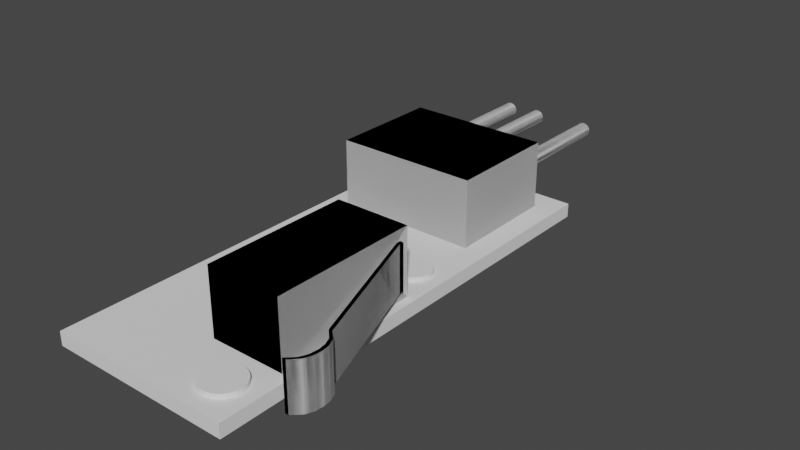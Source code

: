 # Source: electronics.blend  (saved by Blender 3.1.7; exported with 4.5.12 LTS)
import bpy
from mathutils import Matrix  # noqa: F401  (used for matrix-valued properties, if any)

bpy.ops.wm.read_factory_settings(use_empty=True)
scene = bpy.context.scene
scene.name = 'Scene'

# ---- collections
col_collection = bpy.data.collections.new('Collection'); scene.collection.children.link(col_collection)

# ---- world
world_world = bpy.data.worlds.new('World'); scene.world = world_world
world_world.use_nodes = True; world_world.node_tree.nodes.clear()
_N = world_world.node_tree.nodes; _L = world_world.node_tree.links
n0 = _N.new('ShaderNodeOutputWorld'); n0.name = 'World Output'; n0.location = (300, 300)
n1 = _N.new('ShaderNodeBackground'); n1.name = 'Background'; n1.location = (10, 300)
n1.inputs[0].default_value = (0.05088, 0.05088, 0.05088, 1.0)
_L.new(n1.outputs[0], n0.inputs[0])
n0.is_active_output = True
world_world.color = (0.05088, 0.05088, 0.05088)
world_world.use_sun_shadow = False
world_world.sun_shadow_jitter_overblur = 0.0

# ---- meshes
me_cube = bpy.data.meshes.new('Cube')
me_cube.from_pydata([(-0.6, -0.6, -0.6), (-0.6, -0.6, 0.6), (-0.6, 38.9, -0.6), (-0.6, 38.9, 0.6), (15.6, -0.6, -0.6), (15.6, -0.6, 0.6), (15.6, 38.9, -0.6), (15.6, 38.9, 0.6)], [], [(0, 1, 3, 2), (2, 3, 7, 6), (6, 7, 5, 4), (4, 5, 1, 0), (2, 6, 4, 0), (7, 3, 1, 5)])
_uv = me_cube.uv_layers.new(name='UVMap')
_uv.uv.foreach_set('vector', [0.375, 0.0, 0.625, 0.0, 0.625, 0.25, 0.375, 0.25, 0.375, 0.25, 0.625, 0.25, 0.625, 0.5, 0.375, 0.5, 0.375, 0.5, 0.625, 0.5, 0.625, 0.75, 0.375, 0.75, 0.375, 0.75, 0.625, 0.75, 0.625, 1.0, 0.375, 1.0, 0.125, 0.5, 0.375, 0.5, 0.375, 0.75, 0.125, 0.75, 0.625, 0.5, 0.875, 0.5, 0.875, 0.75, 0.625, 0.75])
me_cube.use_remesh_fix_poles = True
me_cube.use_remesh_preserve_attributes = False
me_cube.update()
me_cylinder = bpy.data.meshes.new('Cylinder')
me_cylinder.from_pydata([(0.0, 1.75, -1.0), (0.0, 1.75, 1.0), (0.3414, 1.716, -1.0), (0.3414, 1.716, 1.0), (0.6697, 1.617, -1.0), (0.6697, 1.617, 1.0), (0.9722, 1.455, -1.0), (0.9722, 1.455, 1.0), (1.237, 1.237, -1.0), (1.237, 1.237, 1.0), (1.455, 0.9722, -1.0), (1.455, 0.9722, 1.0), (1.617, 0.6697, -1.0), (1.617, 0.6697, 1.0), (1.716, 0.3414, -1.0), (1.716, 0.3414, 1.0), (1.75, -7.649e-08, -1.0), (1.75, -7.649e-08, 1.0), (1.716, -0.3414, -1.0), (1.716, -0.3414, 1.0), (1.617, -0.6697, -1.0), (1.617, -0.6697, 1.0), (1.455, -0.9722, -1.0), (1.455, -0.9722, 1.0), (1.237, -1.237, -1.0), (1.237, -1.237, 1.0), (0.9722, -1.455, -1.0), (0.9722, -1.455, 1.0), (0.6697, -1.617, -1.0), (0.6697, -1.617, 1.0), (0.3414, -1.716, -1.0), (0.3414, -1.716, 1.0), (-1.53e-07, -1.75, -1.0), (-1.53e-07, -1.75, 1.0), (-0.3414, -1.716, -1.0), (-0.3414, -1.716, 1.0), (-0.6697, -1.617, -1.0), (-0.6697, -1.617, 1.0), (-0.9722, -1.455, -1.0), (-0.9722, -1.455, 1.0), (-1.237, -1.237, -1.0), (-1.237, -1.237, 1.0), (-1.455, -0.9722, -1.0), (-1.455, -0.9722, 1.0), (-1.617, -0.6697, -1.0), (-1.617, -0.6697, 1.0), (-1.716, -0.3414, -1.0), (-1.716, -0.3414, 1.0), (-1.75, 2.087e-08, -1.0), (-1.75, 2.087e-08, 1.0), (-1.716, 0.3414, -1.0), (-1.716, 0.3414, 1.0), (-1.617, 0.6697, -1.0), (-1.617, 0.6697, 1.0), (-1.455, 0.9722, -1.0), (-1.455, 0.9722, 1.0), (-1.237, 1.237, -1.0), (-1.237, 1.237, 1.0), (-0.9722, 1.455, -1.0), (-0.9722, 1.455, 1.0), (-0.6697, 1.617, -1.0), (-0.6697, 1.617, 1.0), (-0.3414, 1.716, -1.0), (-0.3414, 1.716, 1.0)], [], [(0, 1, 3, 2), (2, 3, 5, 4), (4, 5, 7, 6), (6, 7, 9, 8), (8, 9, 11, 10), (10, 11, 13, 12), (12, 13, 15, 14), (14, 15, 17, 16), (16, 17, 19, 18), (18, 19, 21, 20), (20, 21, 23, 22), (22, 23, 25, 24), (24, 25, 27, 26), (26, 27, 29, 28), (28, 29, 31, 30), (30, 31, 33, 32), (32, 33, 35, 34), (34, 35, 37, 36), (36, 37, 39, 38), (38, 39, 41, 40), (40, 41, 43, 42), (42, 43, 45, 44), (44, 45, 47, 46), (46, 47, 49, 48), (48, 49, 51, 50), (50, 51, 53, 52), (52, 53, 55, 54), (54, 55, 57, 56), (56, 57, 59, 58), (58, 59, 61, 60), (3, 1, 63, 61, 59, 57, 55, 53, 51, 49, 47, 45, 43, 41, 39, 37, 35, 33, 31, 29, 27, 25, 23, 21, 19, 17, 15, 13, 11, 9, 7, 5), (60, 61, 63, 62), (62, 63, 1, 0), (0, 2, 4, 6, 8, 10, 12, 14, 16, 18, 20, 22, 24, 26, 28, 30, 32, 34, 36, 38, 40, 42, 44, 46, 48, 50, 52, 54, 56, 58, 60, 62)])
_uv = me_cylinder.uv_layers.new(name='UVMap')
_uv.uv.foreach_set('vector', [1.0, 0.5, 1.0, 1.0, 0.9688, 1.0, 0.9688, 0.5, 0.9688, 0.5, 0.9688, 1.0, 0.9375, 1.0, 0.9375, 0.5, 0.9375, 0.5, 0.9375, 1.0, 0.9062, 1.0, 0.9062, 0.5, 0.9062, 0.5, 0.9062, 1.0, 0.875, 1.0, 0.875, 0.5, 0.875, 0.5, 0.875, 1.0, 0.8438, 1.0, 0.8438, 0.5, 0.8438, 0.5, 0.8438, 1.0, 0.8125, 1.0, 0.8125, 0.5, 0.8125, 0.5, 0.8125, 1.0, 0.7812, 1.0, 0.7812, 0.5, 0.7812, 0.5, 0.7812, 1.0, 0.75, 1.0, 0.75, 0.5, 0.75, 0.5, 0.75, 1.0, 0.7188, 1.0, 0.7188, 0.5, 0.7188, 0.5, 0.7188, 1.0, 0.6875, 1.0, 0.6875, 0.5, 0.6875, 0.5, 0.6875, 1.0, 0.6562, 1.0, 0.6562, 0.5, 0.6562, 0.5, 0.6562, 1.0, 0.625, 1.0, 0.625, 0.5, 0.625, 0.5, 0.625, 1.0, 0.5938, 1.0, 0.5938, 0.5, 0.5938, 0.5, 0.5938, 1.0, 0.5625, 1.0, 0.5625, 0.5, 0.5625, 0.5, 0.5625, 1.0, 0.5312, 1.0, 0.5312, 0.5, 0.5312, 0.5, 0.5312, 1.0, 0.5, 1.0, 0.5, 0.5, 0.5, 0.5, 0.5, 1.0, 0.4688, 1.0, 0.4688, 0.5, 0.4688, 0.5, 0.4688, 1.0, 0.4375, 1.0, 0.4375, 0.5, 0.4375, 0.5, 0.4375, 1.0, 0.4062, 1.0, 0.4062, 0.5, 0.4062, 0.5, 0.4062, 1.0, 0.375, 1.0, 0.375, 0.5, 0.375, 0.5, 0.375, 1.0, 0.3438, 1.0, 0.3438, 0.5, 0.3438, 0.5, 0.3438, 1.0, 0.3125, 1.0, 0.3125, 0.5, 0.3125, 0.5, 0.3125, 1.0, 0.2812, 1.0, 0.2812, 0.5, 0.2812, 0.5, 0.2812, 1.0, 0.25, 1.0, 0.25, 0.5, 0.25, 0.5, 0.25, 1.0, 0.2188, 1.0, 0.2188, 0.5, 0.2188, 0.5, 0.2188, 1.0, 0.1875, 1.0, 0.1875, 0.5, 0.1875, 0.5, 0.1875, 1.0, 0.1562, 1.0, 0.1562, 0.5, 0.1562, 0.5, 0.1562, 1.0, 0.125, 1.0, 0.125, 0.5, 0.125, 0.5, 0.125, 1.0, 0.09375, 1.0, 0.09375, 0.5, 0.09375, 0.5, 0.09375, 1.0, 0.0625, 1.0, 0.0625, 0.5, 0.2968, 0.4854, 0.25, 0.49, 0.2032, 0.4854, 0.1582, 0.4717, 0.1167, 0.4496, 0.08029, 0.4197, 0.05045, 0.3833, 0.02827, 0.3418, 0.01461, 0.2968, 0.01, 0.25, 0.01461, 0.2032, 0.02827, 0.1582, 0.05045, 0.1167, 0.08029, 0.08029, 0.1167, 0.05045, 0.1582, 0.02827, 0.2032, 0.01461, 0.25, 0.01, 0.2968, 0.01461, 0.3418, 0.02827, 0.3833, 0.05045, 0.4197, 0.08029, 0.4496, 0.1167, 0.4717, 0.1582, 0.4854, 0.2032, 0.49, 0.25, 0.4854, 0.2968, 0.4717, 0.3418, 0.4496, 0.3833, 0.4197, 0.4197, 0.3833, 0.4496, 0.3418, 0.4717, 0.0625, 0.5, 0.0625, 1.0, 0.03125, 1.0, 0.03125, 0.5, 0.03125, 0.5, 0.03125, 1.0, 0.0, 1.0, 0.0, 0.5, 0.75, 0.49, 0.7968, 0.4854, 0.8418, 0.4717, 0.8833, 0.4496, 0.9197, 0.4197, 0.9496, 0.3833, 0.9717, 0.3418, 0.9854, 0.2968, 0.99, 0.25, 0.9854, 0.2032, 0.9717, 0.1582, 0.9496, 0.1167, 0.9197, 0.08029, 0.8833, 0.05045, 0.8418, 0.02827, 0.7968, 0.01461, 0.75, 0.01, 0.7032, 0.01461, 0.6582, 0.02827, 0.6167, 0.05045, 0.5803, 0.08029, 0.5504, 0.1167, 0.5283, 0.1582, 0.5146, 0.2032, 0.51, 0.25, 0.5146, 0.2968, 0.5283, 0.3418, 0.5504, 0.3833, 0.5803, 0.4197, 0.6167, 0.4496, 0.6582, 0.4717, 0.7032, 0.4854])
me_cylinder.use_remesh_fix_poles = True
me_cylinder.use_remesh_preserve_attributes = False
me_cylinder.update()
me_cube_001 = bpy.data.meshes.new('Cube.001')
me_cube_001.from_pydata([(-3.275, -6.375, -2.875), (-3.275, -6.375, 2.935), (-3.275, 6.375, -2.875), (-3.275, 6.375, 2.935), (3.275, -6.375, -2.875), (3.275, -6.375, 2.935), (3.275, 6.375, -2.875), (3.275, 6.375, 2.935)], [], [(0, 1, 3, 2), (2, 3, 7, 6), (6, 7, 5, 4), (4, 5, 1, 0), (2, 6, 4, 0), (7, 3, 1, 5)])
_uv = me_cube_001.uv_layers.new(name='UVMap')
_uv.uv.foreach_set('vector', [0.375, 0.0, 0.625, 0.0, 0.625, 0.25, 0.375, 0.25, 0.375, 0.25, 0.625, 0.25, 0.625, 0.5, 0.375, 0.5, 0.375, 0.5, 0.625, 0.5, 0.625, 0.75, 0.375, 0.75, 0.375, 0.75, 0.625, 0.75, 0.625, 1.0, 0.375, 1.0, 0.125, 0.5, 0.375, 0.5, 0.375, 0.75, 0.125, 0.75, 0.625, 0.5, 0.875, 0.5, 0.875, 0.75, 0.625, 0.75])
me_cube_001.use_remesh_fix_poles = True
me_cube_001.use_remesh_preserve_attributes = False
me_cube_001.update()
me_cube_002 = bpy.data.meshes.new('Cube.002')
me_cube_002.from_pydata([(3.5, -15.9, -2.0), (3.5, -15.9, 2.0), (-0.5, -0.7, -2.0), (-0.5, -0.7, 2.0), (3.8, -15.9, -2.0), (3.8, -15.9, 2.0), (-0.2, -0.7, -2.0), (-0.2, -0.7, 2.0), (3.5, -11.9, -2.0), (3.5, -11.9, 2.0), (3.8, -11.9, -2.0), (3.8, -11.9, 2.0), (-0.5, -0.3, -2.0), (-0.5, -0.3, 2.0), (-0.2, -0.3, -2.0), (-0.2, -0.3, 2.0), (-0.6, -0.7, -2.0), (-0.6, -0.7, 2.0), (-0.6, -0.3, -2.0), (-0.6, -0.3, 2.0), (4.176, -12.57, -2.0), (4.451, -13.23, -2.0), (4.526, -13.9, -2.0), (4.451, -14.57, -2.0), (4.176, -15.23, -2.0), (4.476, -12.57, 2.0), (4.751, -13.23, 2.0), (4.826, -13.9, 2.0), (4.751, -14.57, 2.0), (4.476, -15.23, 2.0), (4.176, -15.23, 2.0), (4.451, -14.57, 2.0), (4.526, -13.9, 2.0), (4.451, -13.23, 2.0), (4.176, -12.57, 2.0), (4.476, -15.23, -2.0), (4.751, -14.57, -2.0), (4.826, -13.9, -2.0), (4.751, -13.23, -2.0), (4.476, -12.57, -2.0)], [], [(8, 9, 3, 2), (3, 7, 15, 13), (35, 29, 5, 4), (4, 5, 1, 0), (24, 35, 4, 0), (29, 30, 1, 5), (7, 3, 9, 11), (2, 6, 10, 8), (6, 7, 11, 10), (20, 34, 9, 8), (12, 13, 15, 14), (13, 12, 18, 19), (7, 6, 14, 15), (6, 2, 12, 14), (16, 17, 19, 18), (2, 3, 17, 16), (3, 13, 19, 17), (12, 2, 16, 18), (0, 1, 30, 24), (24, 30, 31, 23), (23, 31, 32, 22), (22, 32, 33, 21), (21, 33, 34, 20), (11, 9, 34, 25), (25, 34, 33, 26), (26, 33, 32, 27), (27, 32, 31, 28), (28, 31, 30, 29), (8, 10, 39, 20), (20, 39, 38, 21), (21, 38, 37, 22), (22, 37, 36, 23), (23, 36, 35, 24), (10, 11, 25, 39), (39, 25, 26, 38), (38, 26, 27, 37), (37, 27, 28, 36), (36, 28, 29, 35)])
_uv = me_cube_002.uv_layers.new(name='UVMap')
_uv.uv.foreach_set('vector', [0.375, 0.0, 0.625, 0.0, 0.625, 0.25, 0.375, 0.25, 0.875, 0.5, 0.625, 0.5, 0.625, 0.5, 0.875, 0.5, 0.375, 0.75, 0.625, 0.75, 0.625, 0.75, 0.375, 0.75, 0.375, 0.75, 0.625, 0.75, 0.625, 1.0, 0.375, 1.0, 0.125, 0.75, 0.375, 0.75, 0.375, 0.75, 0.125, 0.75, 0.625, 0.75, 0.875, 0.75, 0.875, 0.75, 0.625, 0.75, 0.625, 0.5, 0.875, 0.5, 0.875, 0.75, 0.625, 0.75, 0.125, 0.5, 0.375, 0.5, 0.375, 0.75, 0.125, 0.75, 0.375, 0.5, 0.625, 0.5, 0.625, 0.75, 0.375, 0.75, 0.375, 0.0, 0.625, 0.0, 0.625, 0.0, 0.375, 0.0, 0.375, 0.25, 0.625, 0.25, 0.625, 0.5, 0.375, 0.5, 0.625, 0.25, 0.375, 0.25, 0.375, 0.25, 0.625, 0.25, 0.625, 0.5, 0.375, 0.5, 0.375, 0.5, 0.625, 0.5, 0.375, 0.5, 0.125, 0.5, 0.125, 0.5, 0.375, 0.5, 0.375, 0.25, 0.625, 0.25, 0.625, 0.25, 0.375, 0.25, 0.375, 0.25, 0.625, 0.25, 0.625, 0.25, 0.375, 0.25, 0.875, 0.5, 0.875, 0.5, 0.875, 0.5, 0.875, 0.5, 0.125, 0.5, 0.125, 0.5, 0.125, 0.5, 0.125, 0.5, 0.375, 0.0, 0.625, 0.0, 0.625, 0.0, 0.375, 0.0, 0.375, 0.0, 0.625, 0.0, 0.625, 0.0, 0.375, 0.0, 0.375, 0.0, 0.625, 0.0, 0.625, 0.0, 0.375, 0.0, 0.375, 0.0, 0.625, 0.0, 0.625, 0.0, 0.375, 0.0, 0.375, 0.0, 0.625, 0.0, 0.625, 0.0, 0.375, 0.0, 0.625, 0.75, 0.875, 0.75, 0.875, 0.75, 0.625, 0.75, 0.625, 0.75, 0.875, 0.75, 0.875, 0.75, 0.625, 0.75, 0.625, 0.75, 0.875, 0.75, 0.875, 0.75, 0.625, 0.75, 0.625, 0.75, 0.875, 0.75, 0.875, 0.75, 0.625, 0.75, 0.625, 0.75, 0.875, 0.75, 0.875, 0.75, 0.625, 0.75, 0.125, 0.75, 0.375, 0.75, 0.375, 0.75, 0.125, 0.75, 0.125, 0.75, 0.375, 0.75, 0.375, 0.75, 0.125, 0.75, 0.125, 0.75, 0.375, 0.75, 0.375, 0.75, 0.125, 0.75, 0.125, 0.75, 0.375, 0.75, 0.375, 0.75, 0.125, 0.75, 0.125, 0.75, 0.375, 0.75, 0.375, 0.75, 0.125, 0.75, 0.375, 0.75, 0.625, 0.75, 0.625, 0.75, 0.375, 0.75, 0.375, 0.75, 0.625, 0.75, 0.625, 0.75, 0.375, 0.75, 0.375, 0.75, 0.625, 0.75, 0.625, 0.75, 0.375, 0.75, 0.375, 0.75, 0.625, 0.75, 0.625, 0.75, 0.375, 0.75, 0.375, 0.75, 0.625, 0.75, 0.625, 0.75, 0.375, 0.75])
me_cube_002.use_remesh_fix_poles = True
me_cube_002.use_remesh_preserve_attributes = False
me_cube_002.update()
me_cube_003 = bpy.data.meshes.new('Cube.003')
me_cube_003.from_pydata([(-3.275, -6.075, -2.875), (-3.275, -6.075, 2.935), (-3.275, 6.375, -2.875), (-3.275, 6.375, 2.935), (6.475, -6.075, -2.875), (6.475, -6.075, 2.935), (6.475, 6.375, -2.875), (6.475, 6.375, 2.935)], [], [(0, 1, 3, 2), (2, 3, 7, 6), (6, 7, 5, 4), (4, 5, 1, 0), (2, 6, 4, 0), (7, 3, 1, 5)])
_uv = me_cube_003.uv_layers.new(name='UVMap')
_uv.uv.foreach_set('vector', [0.375, 0.0, 0.625, 0.0, 0.625, 0.25, 0.375, 0.25, 0.375, 0.25, 0.625, 0.25, 0.625, 0.5, 0.375, 0.5, 0.375, 0.5, 0.625, 0.5, 0.625, 0.75, 0.375, 0.75, 0.375, 0.75, 0.625, 0.75, 0.625, 1.0, 0.375, 1.0, 0.125, 0.5, 0.375, 0.5, 0.375, 0.75, 0.125, 0.75, 0.625, 0.5, 0.875, 0.5, 0.875, 0.75, 0.625, 0.75])
me_cube_003.use_remesh_fix_poles = True
me_cube_003.use_remesh_preserve_attributes = False
me_cube_003.update()
me_cylinder_001 = bpy.data.meshes.new('Cylinder.001')
me_cylinder_001.from_pydata([(0.0, 0.65, -11.0), (0.0, 0.65, 1.0), (0.1268, 0.6375, -11.0), (0.1268, 0.6375, 1.0), (0.2487, 0.6005, -11.0), (0.2487, 0.6005, 1.0), (0.3611, 0.5405, -11.0), (0.3611, 0.5405, 1.0), (0.4596, 0.4596, -11.0), (0.4596, 0.4596, 1.0), (0.5405, 0.3611, -11.0), (0.5405, 0.3611, 1.0), (0.6005, 0.2487, -11.0), (0.6005, 0.2487, 1.0), (0.6375, 0.1268, -11.0), (0.6375, 0.1268, 1.0), (0.65, -4.655e-07, -11.0), (0.65, -2.841e-08, 1.0), (0.6375, -0.1268, -11.0), (0.6375, -0.1268, 1.0), (0.6005, -0.2487, -11.0), (0.6005, -0.2487, 1.0), (0.5405, -0.3611, -11.0), (0.5405, -0.3611, 1.0), (0.4596, -0.4596, -11.0), (0.4596, -0.4596, 1.0), (0.3611, -0.5405, -11.0), (0.3611, -0.5405, 1.0), (0.2487, -0.6005, -11.0), (0.2487, -0.6005, 1.0), (0.1268, -0.6375, -11.0), (0.1268, -0.6375, 1.0), (-5.682e-08, -0.65, -11.0), (-5.682e-08, -0.65, 1.0), (-0.1268, -0.6375, -11.0), (-0.1268, -0.6375, 1.0), (-0.2487, -0.6005, -11.0), (-0.2487, -0.6005, 1.0), (-0.3611, -0.5405, -11.0), (-0.3611, -0.5405, 1.0), (-0.4596, -0.4596, -11.0), (-0.4596, -0.4596, 1.0), (-0.5405, -0.3611, -11.0), (-0.5405, -0.3611, 1.0), (-0.6005, -0.2487, -11.0), (-0.6005, -0.2487, 1.0), (-0.6375, -0.1268, -11.0), (-0.6375, -0.1268, 1.0), (-0.65, -4.294e-07, -11.0), (-0.65, 7.751e-09, 1.0), (-0.6375, 0.1268, -11.0), (-0.6375, 0.1268, 1.0), (-0.6005, 0.2487, -11.0), (-0.6005, 0.2487, 1.0), (-0.5405, 0.3611, -11.0), (-0.5405, 0.3611, 1.0), (-0.4596, 0.4596, -11.0), (-0.4596, 0.4596, 1.0), (-0.3611, 0.5405, -11.0), (-0.3611, 0.5405, 1.0), (-0.2487, 0.6005, -11.0), (-0.2487, 0.6005, 1.0), (-0.1268, 0.6375, -11.0), (-0.1268, 0.6375, 1.0)], [], [(0, 1, 3, 2), (2, 3, 5, 4), (4, 5, 7, 6), (6, 7, 9, 8), (8, 9, 11, 10), (10, 11, 13, 12), (12, 13, 15, 14), (14, 15, 17, 16), (16, 17, 19, 18), (18, 19, 21, 20), (20, 21, 23, 22), (22, 23, 25, 24), (24, 25, 27, 26), (26, 27, 29, 28), (28, 29, 31, 30), (30, 31, 33, 32), (32, 33, 35, 34), (34, 35, 37, 36), (36, 37, 39, 38), (38, 39, 41, 40), (40, 41, 43, 42), (42, 43, 45, 44), (44, 45, 47, 46), (46, 47, 49, 48), (48, 49, 51, 50), (50, 51, 53, 52), (52, 53, 55, 54), (54, 55, 57, 56), (56, 57, 59, 58), (58, 59, 61, 60), (3, 1, 63, 61, 59, 57, 55, 53, 51, 49, 47, 45, 43, 41, 39, 37, 35, 33, 31, 29, 27, 25, 23, 21, 19, 17, 15, 13, 11, 9, 7, 5), (60, 61, 63, 62), (62, 63, 1, 0), (0, 2, 4, 6, 8, 10, 12, 14, 16, 18, 20, 22, 24, 26, 28, 30, 32, 34, 36, 38, 40, 42, 44, 46, 48, 50, 52, 54, 56, 58, 60, 62)])
_uv = me_cylinder_001.uv_layers.new(name='UVMap')
_uv.uv.foreach_set('vector', [1.0, 0.5, 1.0, 1.0, 0.9688, 1.0, 0.9688, 0.5, 0.9688, 0.5, 0.9688, 1.0, 0.9375, 1.0, 0.9375, 0.5, 0.9375, 0.5, 0.9375, 1.0, 0.9062, 1.0, 0.9062, 0.5, 0.9062, 0.5, 0.9062, 1.0, 0.875, 1.0, 0.875, 0.5, 0.875, 0.5, 0.875, 1.0, 0.8438, 1.0, 0.8438, 0.5, 0.8438, 0.5, 0.8438, 1.0, 0.8125, 1.0, 0.8125, 0.5, 0.8125, 0.5, 0.8125, 1.0, 0.7812, 1.0, 0.7812, 0.5, 0.7812, 0.5, 0.7812, 1.0, 0.75, 1.0, 0.75, 0.5, 0.75, 0.5, 0.75, 1.0, 0.7188, 1.0, 0.7188, 0.5, 0.7188, 0.5, 0.7188, 1.0, 0.6875, 1.0, 0.6875, 0.5, 0.6875, 0.5, 0.6875, 1.0, 0.6562, 1.0, 0.6562, 0.5, 0.6562, 0.5, 0.6562, 1.0, 0.625, 1.0, 0.625, 0.5, 0.625, 0.5, 0.625, 1.0, 0.5938, 1.0, 0.5938, 0.5, 0.5938, 0.5, 0.5938, 1.0, 0.5625, 1.0, 0.5625, 0.5, 0.5625, 0.5, 0.5625, 1.0, 0.5312, 1.0, 0.5312, 0.5, 0.5312, 0.5, 0.5312, 1.0, 0.5, 1.0, 0.5, 0.5, 0.5, 0.5, 0.5, 1.0, 0.4688, 1.0, 0.4688, 0.5, 0.4688, 0.5, 0.4688, 1.0, 0.4375, 1.0, 0.4375, 0.5, 0.4375, 0.5, 0.4375, 1.0, 0.4062, 1.0, 0.4062, 0.5, 0.4062, 0.5, 0.4062, 1.0, 0.375, 1.0, 0.375, 0.5, 0.375, 0.5, 0.375, 1.0, 0.3438, 1.0, 0.3438, 0.5, 0.3438, 0.5, 0.3438, 1.0, 0.3125, 1.0, 0.3125, 0.5, 0.3125, 0.5, 0.3125, 1.0, 0.2812, 1.0, 0.2812, 0.5, 0.2812, 0.5, 0.2812, 1.0, 0.25, 1.0, 0.25, 0.5, 0.25, 0.5, 0.25, 1.0, 0.2188, 1.0, 0.2188, 0.5, 0.2188, 0.5, 0.2188, 1.0, 0.1875, 1.0, 0.1875, 0.5, 0.1875, 0.5, 0.1875, 1.0, 0.1562, 1.0, 0.1562, 0.5, 0.1562, 0.5, 0.1562, 1.0, 0.125, 1.0, 0.125, 0.5, 0.125, 0.5, 0.125, 1.0, 0.09375, 1.0, 0.09375, 0.5, 0.09375, 0.5, 0.09375, 1.0, 0.0625, 1.0, 0.0625, 0.5, 0.2968, 0.4854, 0.25, 0.49, 0.2032, 0.4854, 0.1582, 0.4717, 0.1167, 0.4496, 0.08029, 0.4197, 0.05045, 0.3833, 0.02827, 0.3418, 0.01461, 0.2968, 0.01, 0.25, 0.01461, 0.2032, 0.02827, 0.1582, 0.05045, 0.1167, 0.08029, 0.08029, 0.1167, 0.05045, 0.1582, 0.02827, 0.2032, 0.01461, 0.25, 0.01, 0.2968, 0.01461, 0.3418, 0.02827, 0.3833, 0.05045, 0.4197, 0.08029, 0.4496, 0.1167, 0.4717, 0.1582, 0.4854, 0.2032, 0.49, 0.25, 0.4854, 0.2968, 0.4717, 0.3418, 0.4496, 0.3833, 0.4197, 0.4197, 0.3833, 0.4496, 0.3418, 0.4717, 0.0625, 0.5, 0.0625, 1.0, 0.03125, 1.0, 0.03125, 0.5, 0.03125, 0.5, 0.03125, 1.0, 0.0, 1.0, 0.0, 0.5, 0.75, 0.49, 0.7968, 0.4854, 0.8418, 0.4717, 0.8833, 0.4496, 0.9197, 0.4197, 0.9496, 0.3833, 0.9717, 0.3418, 0.9854, 0.2968, 0.99, 0.25, 0.9854, 0.2032, 0.9717, 0.1582, 0.9496, 0.1167, 0.9197, 0.08029, 0.8833, 0.05045, 0.8418, 0.02827, 0.7968, 0.01461, 0.75, 0.01, 0.7032, 0.01461, 0.6582, 0.02827, 0.6167, 0.05045, 0.5803, 0.08029, 0.5504, 0.1167, 0.5283, 0.1582, 0.5146, 0.2032, 0.51, 0.25, 0.5146, 0.2968, 0.5283, 0.3418, 0.5504, 0.3833, 0.5803, 0.4197, 0.6167, 0.4496, 0.6582, 0.4717, 0.7032, 0.4854])
me_cylinder_001.use_remesh_fix_poles = True
me_cylinder_001.use_remesh_preserve_attributes = False
me_cylinder_001.update()
me_cylinder_002 = bpy.data.meshes.new('Cylinder.002')
me_cylinder_002.from_pydata([(0.0, 0.65, -11.0), (0.0, 0.65, 1.0), (0.1268, 0.6375, -11.0), (0.1268, 0.6375, 1.0), (0.2487, 0.6005, -11.0), (0.2487, 0.6005, 1.0), (0.3611, 0.5405, -11.0), (0.3611, 0.5405, 1.0), (0.4596, 0.4596, -11.0), (0.4596, 0.4596, 1.0), (0.5405, 0.3611, -11.0), (0.5405, 0.3611, 1.0), (0.6005, 0.2487, -11.0), (0.6005, 0.2487, 1.0), (0.6375, 0.1268, -11.0), (0.6375, 0.1268, 1.0), (0.65, -4.655e-07, -11.0), (0.65, -2.841e-08, 1.0), (0.6375, -0.1268, -11.0), (0.6375, -0.1268, 1.0), (0.6005, -0.2487, -11.0), (0.6005, -0.2487, 1.0), (0.5405, -0.3611, -11.0), (0.5405, -0.3611, 1.0), (0.4596, -0.4596, -11.0), (0.4596, -0.4596, 1.0), (0.3611, -0.5405, -11.0), (0.3611, -0.5405, 1.0), (0.2487, -0.6005, -11.0), (0.2487, -0.6005, 1.0), (0.1268, -0.6375, -11.0), (0.1268, -0.6375, 1.0), (-5.682e-08, -0.65, -11.0), (-5.682e-08, -0.65, 1.0), (-0.1268, -0.6375, -11.0), (-0.1268, -0.6375, 1.0), (-0.2487, -0.6005, -11.0), (-0.2487, -0.6005, 1.0), (-0.3611, -0.5405, -11.0), (-0.3611, -0.5405, 1.0), (-0.4596, -0.4596, -11.0), (-0.4596, -0.4596, 1.0), (-0.5405, -0.3611, -11.0), (-0.5405, -0.3611, 1.0), (-0.6005, -0.2487, -11.0), (-0.6005, -0.2487, 1.0), (-0.6375, -0.1268, -11.0), (-0.6375, -0.1268, 1.0), (-0.65, -4.294e-07, -11.0), (-0.65, 7.751e-09, 1.0), (-0.6375, 0.1268, -11.0), (-0.6375, 0.1268, 1.0), (-0.6005, 0.2487, -11.0), (-0.6005, 0.2487, 1.0), (-0.5405, 0.3611, -11.0), (-0.5405, 0.3611, 1.0), (-0.4596, 0.4596, -11.0), (-0.4596, 0.4596, 1.0), (-0.3611, 0.5405, -11.0), (-0.3611, 0.5405, 1.0), (-0.2487, 0.6005, -11.0), (-0.2487, 0.6005, 1.0), (-0.1268, 0.6375, -11.0), (-0.1268, 0.6375, 1.0)], [], [(0, 1, 3, 2), (2, 3, 5, 4), (4, 5, 7, 6), (6, 7, 9, 8), (8, 9, 11, 10), (10, 11, 13, 12), (12, 13, 15, 14), (14, 15, 17, 16), (16, 17, 19, 18), (18, 19, 21, 20), (20, 21, 23, 22), (22, 23, 25, 24), (24, 25, 27, 26), (26, 27, 29, 28), (28, 29, 31, 30), (30, 31, 33, 32), (32, 33, 35, 34), (34, 35, 37, 36), (36, 37, 39, 38), (38, 39, 41, 40), (40, 41, 43, 42), (42, 43, 45, 44), (44, 45, 47, 46), (46, 47, 49, 48), (48, 49, 51, 50), (50, 51, 53, 52), (52, 53, 55, 54), (54, 55, 57, 56), (56, 57, 59, 58), (58, 59, 61, 60), (3, 1, 63, 61, 59, 57, 55, 53, 51, 49, 47, 45, 43, 41, 39, 37, 35, 33, 31, 29, 27, 25, 23, 21, 19, 17, 15, 13, 11, 9, 7, 5), (60, 61, 63, 62), (62, 63, 1, 0), (0, 2, 4, 6, 8, 10, 12, 14, 16, 18, 20, 22, 24, 26, 28, 30, 32, 34, 36, 38, 40, 42, 44, 46, 48, 50, 52, 54, 56, 58, 60, 62)])
_uv = me_cylinder_002.uv_layers.new(name='UVMap')
_uv.uv.foreach_set('vector', [1.0, 0.5, 1.0, 1.0, 0.9688, 1.0, 0.9688, 0.5, 0.9688, 0.5, 0.9688, 1.0, 0.9375, 1.0, 0.9375, 0.5, 0.9375, 0.5, 0.9375, 1.0, 0.9062, 1.0, 0.9062, 0.5, 0.9062, 0.5, 0.9062, 1.0, 0.875, 1.0, 0.875, 0.5, 0.875, 0.5, 0.875, 1.0, 0.8438, 1.0, 0.8438, 0.5, 0.8438, 0.5, 0.8438, 1.0, 0.8125, 1.0, 0.8125, 0.5, 0.8125, 0.5, 0.8125, 1.0, 0.7812, 1.0, 0.7812, 0.5, 0.7812, 0.5, 0.7812, 1.0, 0.75, 1.0, 0.75, 0.5, 0.75, 0.5, 0.75, 1.0, 0.7188, 1.0, 0.7188, 0.5, 0.7188, 0.5, 0.7188, 1.0, 0.6875, 1.0, 0.6875, 0.5, 0.6875, 0.5, 0.6875, 1.0, 0.6562, 1.0, 0.6562, 0.5, 0.6562, 0.5, 0.6562, 1.0, 0.625, 1.0, 0.625, 0.5, 0.625, 0.5, 0.625, 1.0, 0.5938, 1.0, 0.5938, 0.5, 0.5938, 0.5, 0.5938, 1.0, 0.5625, 1.0, 0.5625, 0.5, 0.5625, 0.5, 0.5625, 1.0, 0.5312, 1.0, 0.5312, 0.5, 0.5312, 0.5, 0.5312, 1.0, 0.5, 1.0, 0.5, 0.5, 0.5, 0.5, 0.5, 1.0, 0.4688, 1.0, 0.4688, 0.5, 0.4688, 0.5, 0.4688, 1.0, 0.4375, 1.0, 0.4375, 0.5, 0.4375, 0.5, 0.4375, 1.0, 0.4062, 1.0, 0.4062, 0.5, 0.4062, 0.5, 0.4062, 1.0, 0.375, 1.0, 0.375, 0.5, 0.375, 0.5, 0.375, 1.0, 0.3438, 1.0, 0.3438, 0.5, 0.3438, 0.5, 0.3438, 1.0, 0.3125, 1.0, 0.3125, 0.5, 0.3125, 0.5, 0.3125, 1.0, 0.2812, 1.0, 0.2812, 0.5, 0.2812, 0.5, 0.2812, 1.0, 0.25, 1.0, 0.25, 0.5, 0.25, 0.5, 0.25, 1.0, 0.2188, 1.0, 0.2188, 0.5, 0.2188, 0.5, 0.2188, 1.0, 0.1875, 1.0, 0.1875, 0.5, 0.1875, 0.5, 0.1875, 1.0, 0.1562, 1.0, 0.1562, 0.5, 0.1562, 0.5, 0.1562, 1.0, 0.125, 1.0, 0.125, 0.5, 0.125, 0.5, 0.125, 1.0, 0.09375, 1.0, 0.09375, 0.5, 0.09375, 0.5, 0.09375, 1.0, 0.0625, 1.0, 0.0625, 0.5, 0.2968, 0.4854, 0.25, 0.49, 0.2032, 0.4854, 0.1582, 0.4717, 0.1167, 0.4496, 0.08029, 0.4197, 0.05045, 0.3833, 0.02827, 0.3418, 0.01461, 0.2968, 0.01, 0.25, 0.01461, 0.2032, 0.02827, 0.1582, 0.05045, 0.1167, 0.08029, 0.08029, 0.1167, 0.05045, 0.1582, 0.02827, 0.2032, 0.01461, 0.25, 0.01, 0.2968, 0.01461, 0.3418, 0.02827, 0.3833, 0.05045, 0.4197, 0.08029, 0.4496, 0.1167, 0.4717, 0.1582, 0.4854, 0.2032, 0.49, 0.25, 0.4854, 0.2968, 0.4717, 0.3418, 0.4496, 0.3833, 0.4197, 0.4197, 0.3833, 0.4496, 0.3418, 0.4717, 0.0625, 0.5, 0.0625, 1.0, 0.03125, 1.0, 0.03125, 0.5, 0.03125, 0.5, 0.03125, 1.0, 0.0, 1.0, 0.0, 0.5, 0.75, 0.49, 0.7968, 0.4854, 0.8418, 0.4717, 0.8833, 0.4496, 0.9197, 0.4197, 0.9496, 0.3833, 0.9717, 0.3418, 0.9854, 0.2968, 0.99, 0.25, 0.9854, 0.2032, 0.9717, 0.1582, 0.9496, 0.1167, 0.9197, 0.08029, 0.8833, 0.05045, 0.8418, 0.02827, 0.7968, 0.01461, 0.75, 0.01, 0.7032, 0.01461, 0.6582, 0.02827, 0.6167, 0.05045, 0.5803, 0.08029, 0.5504, 0.1167, 0.5283, 0.1582, 0.5146, 0.2032, 0.51, 0.25, 0.5146, 0.2968, 0.5283, 0.3418, 0.5504, 0.3833, 0.5803, 0.4197, 0.6167, 0.4496, 0.6582, 0.4717, 0.7032, 0.4854])
me_cylinder_002.use_remesh_fix_poles = True
me_cylinder_002.use_remesh_preserve_attributes = False
me_cylinder_002.update()
me_cylinder_003 = bpy.data.meshes.new('Cylinder.003')
me_cylinder_003.from_pydata([(0.0, 0.65, -11.0), (0.0, 0.65, 1.0), (0.1268, 0.6375, -11.0), (0.1268, 0.6375, 1.0), (0.2487, 0.6005, -11.0), (0.2487, 0.6005, 1.0), (0.3611, 0.5405, -11.0), (0.3611, 0.5405, 1.0), (0.4596, 0.4596, -11.0), (0.4596, 0.4596, 1.0), (0.5405, 0.3611, -11.0), (0.5405, 0.3611, 1.0), (0.6005, 0.2487, -11.0), (0.6005, 0.2487, 1.0), (0.6375, 0.1268, -11.0), (0.6375, 0.1268, 1.0), (0.65, -4.655e-07, -11.0), (0.65, -2.841e-08, 1.0), (0.6375, -0.1268, -11.0), (0.6375, -0.1268, 1.0), (0.6005, -0.2487, -11.0), (0.6005, -0.2487, 1.0), (0.5405, -0.3611, -11.0), (0.5405, -0.3611, 1.0), (0.4596, -0.4596, -11.0), (0.4596, -0.4596, 1.0), (0.3611, -0.5405, -11.0), (0.3611, -0.5405, 1.0), (0.2487, -0.6005, -11.0), (0.2487, -0.6005, 1.0), (0.1268, -0.6375, -11.0), (0.1268, -0.6375, 1.0), (-5.682e-08, -0.65, -11.0), (-5.682e-08, -0.65, 1.0), (-0.1268, -0.6375, -11.0), (-0.1268, -0.6375, 1.0), (-0.2487, -0.6005, -11.0), (-0.2487, -0.6005, 1.0), (-0.3611, -0.5405, -11.0), (-0.3611, -0.5405, 1.0), (-0.4596, -0.4596, -11.0), (-0.4596, -0.4596, 1.0), (-0.5405, -0.3611, -11.0), (-0.5405, -0.3611, 1.0), (-0.6005, -0.2487, -11.0), (-0.6005, -0.2487, 1.0), (-0.6375, -0.1268, -11.0), (-0.6375, -0.1268, 1.0), (-0.65, -4.294e-07, -11.0), (-0.65, 7.751e-09, 1.0), (-0.6375, 0.1268, -11.0), (-0.6375, 0.1268, 1.0), (-0.6005, 0.2487, -11.0), (-0.6005, 0.2487, 1.0), (-0.5405, 0.3611, -11.0), (-0.5405, 0.3611, 1.0), (-0.4596, 0.4596, -11.0), (-0.4596, 0.4596, 1.0), (-0.3611, 0.5405, -11.0), (-0.3611, 0.5405, 1.0), (-0.2487, 0.6005, -11.0), (-0.2487, 0.6005, 1.0), (-0.1268, 0.6375, -11.0), (-0.1268, 0.6375, 1.0)], [], [(0, 1, 3, 2), (2, 3, 5, 4), (4, 5, 7, 6), (6, 7, 9, 8), (8, 9, 11, 10), (10, 11, 13, 12), (12, 13, 15, 14), (14, 15, 17, 16), (16, 17, 19, 18), (18, 19, 21, 20), (20, 21, 23, 22), (22, 23, 25, 24), (24, 25, 27, 26), (26, 27, 29, 28), (28, 29, 31, 30), (30, 31, 33, 32), (32, 33, 35, 34), (34, 35, 37, 36), (36, 37, 39, 38), (38, 39, 41, 40), (40, 41, 43, 42), (42, 43, 45, 44), (44, 45, 47, 46), (46, 47, 49, 48), (48, 49, 51, 50), (50, 51, 53, 52), (52, 53, 55, 54), (54, 55, 57, 56), (56, 57, 59, 58), (58, 59, 61, 60), (3, 1, 63, 61, 59, 57, 55, 53, 51, 49, 47, 45, 43, 41, 39, 37, 35, 33, 31, 29, 27, 25, 23, 21, 19, 17, 15, 13, 11, 9, 7, 5), (60, 61, 63, 62), (62, 63, 1, 0), (0, 2, 4, 6, 8, 10, 12, 14, 16, 18, 20, 22, 24, 26, 28, 30, 32, 34, 36, 38, 40, 42, 44, 46, 48, 50, 52, 54, 56, 58, 60, 62)])
_uv = me_cylinder_003.uv_layers.new(name='UVMap')
_uv.uv.foreach_set('vector', [1.0, 0.5, 1.0, 1.0, 0.9688, 1.0, 0.9688, 0.5, 0.9688, 0.5, 0.9688, 1.0, 0.9375, 1.0, 0.9375, 0.5, 0.9375, 0.5, 0.9375, 1.0, 0.9062, 1.0, 0.9062, 0.5, 0.9062, 0.5, 0.9062, 1.0, 0.875, 1.0, 0.875, 0.5, 0.875, 0.5, 0.875, 1.0, 0.8438, 1.0, 0.8438, 0.5, 0.8438, 0.5, 0.8438, 1.0, 0.8125, 1.0, 0.8125, 0.5, 0.8125, 0.5, 0.8125, 1.0, 0.7812, 1.0, 0.7812, 0.5, 0.7812, 0.5, 0.7812, 1.0, 0.75, 1.0, 0.75, 0.5, 0.75, 0.5, 0.75, 1.0, 0.7188, 1.0, 0.7188, 0.5, 0.7188, 0.5, 0.7188, 1.0, 0.6875, 1.0, 0.6875, 0.5, 0.6875, 0.5, 0.6875, 1.0, 0.6562, 1.0, 0.6562, 0.5, 0.6562, 0.5, 0.6562, 1.0, 0.625, 1.0, 0.625, 0.5, 0.625, 0.5, 0.625, 1.0, 0.5938, 1.0, 0.5938, 0.5, 0.5938, 0.5, 0.5938, 1.0, 0.5625, 1.0, 0.5625, 0.5, 0.5625, 0.5, 0.5625, 1.0, 0.5312, 1.0, 0.5312, 0.5, 0.5312, 0.5, 0.5312, 1.0, 0.5, 1.0, 0.5, 0.5, 0.5, 0.5, 0.5, 1.0, 0.4688, 1.0, 0.4688, 0.5, 0.4688, 0.5, 0.4688, 1.0, 0.4375, 1.0, 0.4375, 0.5, 0.4375, 0.5, 0.4375, 1.0, 0.4062, 1.0, 0.4062, 0.5, 0.4062, 0.5, 0.4062, 1.0, 0.375, 1.0, 0.375, 0.5, 0.375, 0.5, 0.375, 1.0, 0.3438, 1.0, 0.3438, 0.5, 0.3438, 0.5, 0.3438, 1.0, 0.3125, 1.0, 0.3125, 0.5, 0.3125, 0.5, 0.3125, 1.0, 0.2812, 1.0, 0.2812, 0.5, 0.2812, 0.5, 0.2812, 1.0, 0.25, 1.0, 0.25, 0.5, 0.25, 0.5, 0.25, 1.0, 0.2188, 1.0, 0.2188, 0.5, 0.2188, 0.5, 0.2188, 1.0, 0.1875, 1.0, 0.1875, 0.5, 0.1875, 0.5, 0.1875, 1.0, 0.1562, 1.0, 0.1562, 0.5, 0.1562, 0.5, 0.1562, 1.0, 0.125, 1.0, 0.125, 0.5, 0.125, 0.5, 0.125, 1.0, 0.09375, 1.0, 0.09375, 0.5, 0.09375, 0.5, 0.09375, 1.0, 0.0625, 1.0, 0.0625, 0.5, 0.2968, 0.4854, 0.25, 0.49, 0.2032, 0.4854, 0.1582, 0.4717, 0.1167, 0.4496, 0.08029, 0.4197, 0.05045, 0.3833, 0.02827, 0.3418, 0.01461, 0.2968, 0.01, 0.25, 0.01461, 0.2032, 0.02827, 0.1582, 0.05045, 0.1167, 0.08029, 0.08029, 0.1167, 0.05045, 0.1582, 0.02827, 0.2032, 0.01461, 0.25, 0.01, 0.2968, 0.01461, 0.3418, 0.02827, 0.3833, 0.05045, 0.4197, 0.08029, 0.4496, 0.1167, 0.4717, 0.1582, 0.4854, 0.2032, 0.49, 0.25, 0.4854, 0.2968, 0.4717, 0.3418, 0.4496, 0.3833, 0.4197, 0.4197, 0.3833, 0.4496, 0.3418, 0.4717, 0.0625, 0.5, 0.0625, 1.0, 0.03125, 1.0, 0.03125, 0.5, 0.03125, 0.5, 0.03125, 1.0, 0.0, 1.0, 0.0, 0.5, 0.75, 0.49, 0.7968, 0.4854, 0.8418, 0.4717, 0.8833, 0.4496, 0.9197, 0.4197, 0.9496, 0.3833, 0.9717, 0.3418, 0.9854, 0.2968, 0.99, 0.25, 0.9854, 0.2032, 0.9717, 0.1582, 0.9496, 0.1167, 0.9197, 0.08029, 0.8833, 0.05045, 0.8418, 0.02827, 0.7968, 0.01461, 0.75, 0.01, 0.7032, 0.01461, 0.6582, 0.02827, 0.6167, 0.05045, 0.5803, 0.08029, 0.5504, 0.1167, 0.5283, 0.1582, 0.5146, 0.2032, 0.51, 0.25, 0.5146, 0.2968, 0.5283, 0.3418, 0.5504, 0.3833, 0.5803, 0.4197, 0.6167, 0.4496, 0.6582, 0.4717, 0.7032, 0.4854])
me_cylinder_003.use_remesh_fix_poles = True
me_cylinder_003.use_remesh_preserve_attributes = False
me_cylinder_003.update()

# ---- objects
ob_endstop_pcb = bpy.data.objects.new('endstop_pcb', me_cube)
ob_m3_cutouts = bpy.data.objects.new('m3_cutouts', me_cylinder)
ob_cube = bpy.data.objects.new('Cube', me_cube_001)
ob_cube_001 = bpy.data.objects.new('Cube.001', me_cube_002)
ob_cube_002 = bpy.data.objects.new('Cube.002', me_cube_003)
ob_cylinder = bpy.data.objects.new('Cylinder', me_cylinder_001)
ob_cylinder_001 = bpy.data.objects.new('Cylinder.001', me_cylinder_002)
ob_cylinder_002 = bpy.data.objects.new('Cylinder.002', me_cylinder_003)

# ---- transforms, parenting, visibility, modifiers, constraints
ob_endstop_pcb.location = (-10.3, 0.0, 0.0)
ob_endstop_pcb.color = (0.2598, 0.003639, 0.001032, 1.0)
_m = ob_endstop_pcb.modifiers.new('Boolean', 'BOOLEAN')
_m.object = ob_m3_cutouts
_m = ob_endstop_pcb.modifiers.new('Boolean.001', 'BOOLEAN')
_m.object = ob_cube_002
_m.operation = 'UNION'
_m = ob_endstop_pcb.modifiers.new('Boolean.002', 'BOOLEAN')
_m.object = ob_cube
_m.operation = 'UNION'
_m = ob_endstop_pcb.modifiers.new('Boolean.003', 'BOOLEAN')
_m.object = ob_cube_001
_m.operation = 'UNION'
ob_m3_cutouts.parent = ob_endstop_pcb
ob_m3_cutouts.matrix_parent_inverse = Matrix(((1.0, -0.0, 0.0, 10.3), (-0.0, 1.0, -0.0, 0.0), (0.0, 0.0, 1.0, -0.0), (-0.0, 0.0, -0.0, 1.0)))
ob_m3_cutouts.location = (2.35, 2.45, 0.0)
_m = ob_m3_cutouts.modifiers.new('Array', 'ARRAY')
_m.use_constant_offset = True
_m.constant_offset_displace = (0.0, 19.0, 0.0)
_m.use_relative_offset = False
ob_cube.parent = ob_endstop_pcb
ob_cube.matrix_parent_inverse = Matrix(((1.0, -0.0, 0.0, 10.3), (-0.0, 1.0, -0.0, 0.0), (0.0, 0.0, 1.0, -0.0), (-0.0, 0.0, -0.0, 1.0)))
ob_cube.location = (1.27, 11.91, 3.5)
ob_cube.color = (0.02721, 0.02721, 0.02721, 1.0)
ob_cube_001.parent = ob_endstop_pcb
ob_cube_001.matrix_parent_inverse = Matrix(((1.0, -0.0, 0.0, 10.3), (-0.0, 1.0, -0.0, 0.0), (0.0, 0.0, 1.0, -0.0), (-0.0, 0.0, -0.0, 1.0)))
ob_cube_001.location = (5.05, 17.78, 3.5)
ob_cube_001.color = (0.7073, 0.7928, 1.0, 1.0)
ob_cube_002.parent = ob_endstop_pcb
ob_cube_002.matrix_parent_inverse = Matrix(((1.0, -0.0, 0.0, 10.3), (-0.0, 1.0, -0.0, 0.0), (0.0, 0.0, 1.0, -0.0), (-0.0, 0.0, -0.0, 1.0)))
ob_cube_002.location = (-2.73, 30.21, 3.5)
ob_cube_002.rotation_euler = (0.0, -0.0, 1.571)
_m = ob_cube_002.modifiers.new('Boolean', 'BOOLEAN')
_m.object = ob_cylinder_002
_m.operation = 'UNION'
_m = ob_cube_002.modifiers.new('Boolean.001', 'BOOLEAN')
_m.object = ob_cylinder_001
_m.operation = 'UNION'
_m = ob_cube_002.modifiers.new('Boolean.002', 'BOOLEAN')
_m.object = ob_cylinder
_m.operation = 'UNION'
ob_cylinder.parent = ob_cube_002
ob_cylinder.matrix_parent_inverse = Matrix(((-4.371e-08, 1.0, 0.0, -30.21), (-1.0, -4.371e-08, -0.0, -2.73), (0.0, 0.0, 1.0, -3.5), (-0.0, 0.0, -0.0, 1.0)))
ob_cylinder.location = (1.12, 36.68, 3.53)
ob_cylinder.rotation_euler = (1.571, -0.0, 0.0)
ob_cylinder.color = (0.0, 0.3931, 0.03142, 1.0)
ob_cylinder_001.parent = ob_cube_002
ob_cylinder_001.matrix_parent_inverse = Matrix(((-4.371e-08, 1.0, 0.0, -30.21), (-1.0, -4.371e-08, -0.0, -2.73), (0.0, 0.0, 1.0, -3.5), (-0.0, 0.0, -0.0, 1.0)))
ob_cylinder_001.location = (-3.88, 36.68, 3.53)
ob_cylinder_001.rotation_euler = (1.571, -0.0, 0.0)
ob_cylinder_001.color = (0.0578, 0.0578, 0.0578, 1.0)
ob_cylinder_002.parent = ob_cube_002
ob_cylinder_002.matrix_parent_inverse = Matrix(((-4.371e-08, 1.0, 0.0, -30.21), (-1.0, -4.371e-08, -0.0, -2.73), (0.0, 0.0, 1.0, -3.5), (-0.0, 0.0, -0.0, 1.0)))
ob_cylinder_002.location = (-6.88, 36.68, 3.53)
ob_cylinder_002.rotation_euler = (1.571, -0.0, 0.0)
ob_cylinder_002.color = (0.3506, 0.001478, 0.0, 1.0)

# ---- collection membership
col_collection.objects.link(ob_endstop_pcb)
col_collection.objects.link(ob_m3_cutouts)
col_collection.objects.link(ob_cube)
col_collection.objects.link(ob_cube_001)
col_collection.objects.link(ob_cube_002)
col_collection.objects.link(ob_cylinder)
col_collection.objects.link(ob_cylinder_001)
col_collection.objects.link(ob_cylinder_002)

# ---- scene / render settings (as saved in the file)
scene.frame_start = 1; scene.frame_end = 250; scene.frame_set(1)
scene.render.engine = 'BLENDER_EEVEE_NEXT'
scene.cycles.use_denoising = False
scene.cycles.samples = 128
scene.cycles.sampling_pattern = 'TABULATED_SOBOL'
scene.cycles.use_adaptive_sampling = False
scene.cycles.use_light_tree = False
scene.view_settings.view_transform = 'Filmic'
scene.unit_settings.scale_length = 0.001
bpy.context.view_layer.update()

# ---- added for rendering (the .blend has no active camera and no usable light): camera, sun
cam_auto = bpy.data.cameras.new('AutoCamera')
cam_auto.lens = 50.0
cam_auto.sensor_width = 36.0
cam_auto.clip_end = 1000.0
ob_auto_camera = bpy.data.objects.new('AutoCamera', cam_auto)
scene.collection.objects.link(ob_auto_camera)
ob_auto_camera.location = (48.6065, -35.3998, 42.0123)
ob_auto_camera.rotation_euler = (1.09748, -7.21219e-08, 0.694738)
scene.camera = ob_auto_camera
light_auto_sun = bpy.data.lights.new('AutoSun', 'SUN')
light_auto_sun.energy = 3.0
light_auto_sun.angle = 0.0523599
ob_auto_sun = bpy.data.objects.new('AutoSun', light_auto_sun)
scene.collection.objects.link(ob_auto_sun)
ob_auto_sun.rotation_euler = (0.872665, 0.174533, 0.523599)
bpy.context.view_layer.update()
